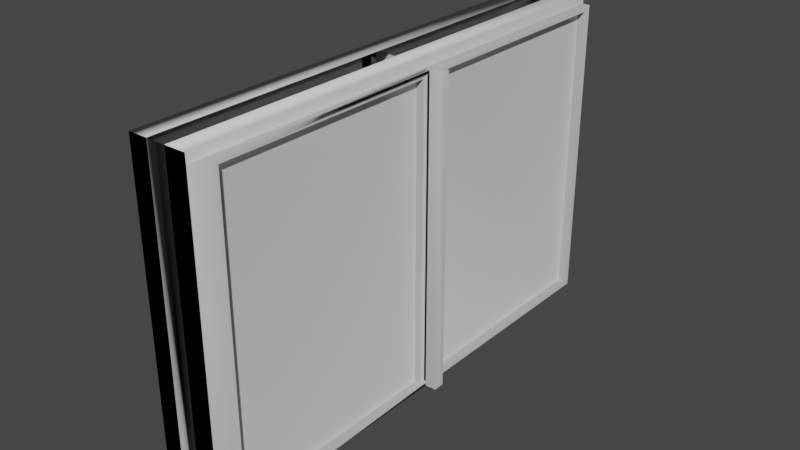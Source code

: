 # Source: Window.blend  (saved by Blender 2.82.7; exported with 4.5.12 LTS)
import bpy
from mathutils import Matrix  # noqa: F401  (used for matrix-valued properties, if any)

bpy.ops.wm.read_factory_settings(use_empty=True)
scene = bpy.context.scene
scene.name = 'Scene'

# ---- collections
col_collection = bpy.data.collections.new('Collection'); scene.collection.children.link(col_collection)

# ---- materials (node trees are filled in below, after node groups)
mat_material_003 = bpy.data.materials.new('Material.003')
mat_material_003.use_transparent_shadow = False
mat_material_004 = bpy.data.materials.new('Material.004')
mat_material_004.use_transparent_shadow = False
mat_material_001 = bpy.data.materials.new('Material.001')
mat_material_001.use_transparent_shadow = False
mat_material_002 = bpy.data.materials.new('Material.002')
mat_material_002.use_transparent_shadow = False

# ---- material node trees
mat_material_003.use_nodes = True; mat_material_003.node_tree.nodes.clear()
_N = mat_material_003.node_tree.nodes; _L = mat_material_003.node_tree.links
n0 = _N.new('ShaderNodeOutputMaterial'); n0.name = 'Material Output'; n0.location = (300, 300)
n1 = _N.new('ShaderNodeBsdfPrincipled'); n1.name = 'Principled BSDF'; n1.location = (10, 300)
n1.distribution = 'GGX'
n1.subsurface_method = 'BURLEY'
n1.inputs[3].default_value = 1.45
n1.inputs[27].default_value = (0.0, 0.0, 0.0, 1.0)
n1.inputs[28].default_value = 1.0
_L.new(n1.outputs[0], n0.inputs[0])
n0.is_active_output = True
mat_material_004.use_nodes = True; mat_material_004.node_tree.nodes.clear()
_N = mat_material_004.node_tree.nodes; _L = mat_material_004.node_tree.links
n0 = _N.new('ShaderNodeOutputMaterial'); n0.name = 'Material Output'; n0.location = (300, 300)
n1 = _N.new('ShaderNodeBsdfPrincipled'); n1.name = 'Principled BSDF'; n1.location = (10, 300)
n1.distribution = 'GGX'
n1.subsurface_method = 'BURLEY'
n1.inputs[3].default_value = 1.45
n1.inputs[27].default_value = (0.0, 0.0, 0.0, 1.0)
n1.inputs[28].default_value = 1.0
_L.new(n1.outputs[0], n0.inputs[0])
n0.is_active_output = True
mat_material_001.use_nodes = True; mat_material_001.node_tree.nodes.clear()
_N = mat_material_001.node_tree.nodes; _L = mat_material_001.node_tree.links
n0 = _N.new('ShaderNodeOutputMaterial'); n0.name = 'Material Output'; n0.location = (300, 300)
n1 = _N.new('ShaderNodeBsdfPrincipled'); n1.name = 'Principled BSDF'; n1.location = (10, 300)
n1.distribution = 'GGX'
n1.subsurface_method = 'BURLEY'
n1.inputs[3].default_value = 1.45
n1.inputs[27].default_value = (0.0, 0.0, 0.0, 1.0)
n1.inputs[28].default_value = 1.0
_L.new(n1.outputs[0], n0.inputs[0])
n0.is_active_output = True
mat_material_002.use_nodes = True; mat_material_002.node_tree.nodes.clear()
_N = mat_material_002.node_tree.nodes; _L = mat_material_002.node_tree.links
n0 = _N.new('ShaderNodeOutputMaterial'); n0.name = 'Material Output'; n0.location = (300, 300)
n1 = _N.new('ShaderNodeBsdfPrincipled'); n1.name = 'Principled BSDF'; n1.location = (10, 300)
n1.distribution = 'GGX'
n1.subsurface_method = 'BURLEY'
n1.inputs[3].default_value = 1.45
n1.inputs[27].default_value = (0.0, 0.0, 0.0, 1.0)
n1.inputs[28].default_value = 1.0
_L.new(n1.outputs[0], n0.inputs[0])
n0.is_active_output = True

# ---- world
world_world = bpy.data.worlds.new('World'); scene.world = world_world
world_world.use_nodes = True; world_world.node_tree.nodes.clear()
_N = world_world.node_tree.nodes; _L = world_world.node_tree.links
n0 = _N.new('ShaderNodeOutputWorld'); n0.name = 'World Output'; n0.location = (300, 300)
n1 = _N.new('ShaderNodeBackground'); n1.name = 'Background'; n1.location = (10, 300)
n1.inputs[0].default_value = (0.05088, 0.05088, 0.05088, 1.0)
_L.new(n1.outputs[0], n0.inputs[0])
n0.is_active_output = True
world_world.color = (0.05088, 0.05088, 0.05088)
world_world.use_sun_shadow = False
world_world.sun_shadow_jitter_overblur = 0.0

# ---- meshes
me_cube_002 = bpy.data.meshes.new('Cube.002')
me_cube_002.from_pydata([(-1.0, -1.0, -1.0), (-1.0, -1.0, 1.0), (-1.0, 1.0, -1.0), (-1.0, 1.0, 1.0), (1.0, -0.05299, 0.9168), (1.0, -0.05299, -0.9168), (1.0, 0.05299, -0.9168), (1.0, 0.05299, 0.9168), (1.0, -0.9168, -0.9168), (0.9477, -1.0, -1.0), (0.9477, -1.0, 1.0), (1.0, -0.9168, 0.9168), (1.0, 0.9168, -0.9168), (0.9477, 0.9474, -1.0), (1.0, 0.9168, 0.9168), (0.9477, 0.9474, 1.0), (1.0, 0.02203, 0.9477), (1.0, 0.02203, -0.9477), (1.0, -0.02203, 0.9477), (1.0, -0.9988, 0.9477), (1.0, 0.9477, 0.9477), (1.0, -0.02203, -0.9477), (1.0, -0.9988, -0.9477), (1.0, 0.9477, -0.9477), (1.655, 0.02203, 0.9477), (1.655, 0.02203, -0.9477), (1.655, -0.02203, 0.9477), (1.655, -0.9477, 0.9477), (1.655, 0.9477, 0.9477), (1.655, -0.02203, -0.9477), (1.655, -0.9477, -0.9477), (1.655, 0.9477, -0.9477), (1.655, 0.05299, 0.9168), (1.655, 0.05299, -0.9168), (1.655, -0.05299, 0.9168), (1.655, -0.9168, 0.9168), (1.655, 0.9168, 0.9168), (1.655, -0.05299, -0.9168), (1.655, -0.9168, -0.9168), (1.655, 0.9168, -0.9168), (2.701, -0.02203, 0.9477), (2.721, -0.001726, 0.9274), (2.721, 0.001726, 0.9274), (2.701, 0.02203, 0.9477), (2.721, 0.001726, -0.9274), (2.701, 0.02203, -0.9477), (2.721, -0.001726, -0.9274), (2.701, -0.02203, -0.9477), (-2.945, -1.0, -1.0), (-2.945, -1.0, 1.0), (-2.945, 1.0, -1.0), (-2.945, 1.0, 1.0), (-5.167, -0.05299, 0.9168), (-5.167, -0.05299, -0.9168), (-5.167, 0.05299, -0.9168), (-5.167, 0.05299, 0.9168), (-5.167, -0.9168, -0.9168), (-5.109, -1.0, -1.0), (-5.109, -1.0, 1.0), (-5.167, -0.9168, 0.9168), (-5.167, 0.9168, -0.9168), (-5.109, 0.9474, -1.0), (-5.167, 0.9168, 0.9168), (-5.109, 0.9474, 1.0), (-5.167, 0.02203, 0.9477), (-5.167, 0.02203, -0.9477), (-5.167, -0.02203, 0.9477), (-5.167, -0.9988, 0.9477), (-5.167, 0.9477, 0.9477), (-5.167, -0.02203, -0.9477), (-5.167, -0.9988, -0.9477), (-5.167, 0.9477, -0.9477), (-5.894, 0.02203, 0.9477), (-5.894, 0.02203, -0.9477), (-5.894, -0.02203, 0.9477), (-5.894, -0.9477, 0.9477), (-5.894, 0.9477, 0.9477), (-5.894, -0.02203, -0.9477), (-5.894, -0.9477, -0.9477), (-5.894, 0.9477, -0.9477), (-5.894, 0.05299, 0.9168), (-5.894, 0.05299, -0.9168), (-5.894, -0.05299, 0.9168), (-5.894, -0.9168, 0.9168), (-5.894, 0.9168, 0.9168), (-5.894, -0.05299, -0.9168), (-5.894, -0.9168, -0.9168), (-5.894, 0.9168, -0.9168), (-7.057, -0.02203, 0.9477), (-7.08, -0.001726, 0.9274), (-7.08, 0.001726, 0.9274), (-7.057, 0.02203, 0.9477), (-7.08, 0.001726, -0.9274), (-7.057, 0.02203, -0.9477), (-7.08, -0.001726, -0.9274), (-7.057, -0.02203, -0.9477)], [], [(17, 16, 43, 45), (9, 10, 1, 0), (15, 3, 1, 10), (12, 14, 7, 6), (2, 3, 15, 13), (71, 23, 13, 61), (9, 13, 23, 22), (15, 10, 19, 20), (67, 19, 10, 58), (2, 13, 9, 0), (22, 23, 17, 21), (11, 8, 5, 4), (20, 19, 18, 16), (5, 8, 38, 37), (19, 22, 30, 27), (20, 16, 24, 28), (7, 14, 36, 32), (18, 19, 27, 26), (11, 4, 34, 35), (6, 7, 32, 33), (23, 20, 28, 31), (80, 74, 77, 81), (35, 34, 26, 27), (32, 36, 28, 24), (37, 38, 30, 29), (39, 33, 25, 31), (55, 82, 74, 80), (36, 39, 31, 28), (38, 35, 27, 30), (22, 21, 29, 30), (12, 6, 33, 39), (17, 23, 31, 25), (4, 5, 37, 34), (21, 18, 26, 29), (14, 12, 39, 36), (16, 17, 25, 24), (8, 11, 35, 38), (18, 21, 47, 40), (16, 18, 40, 43), (21, 17, 45, 47), (41, 42, 43, 40), (42, 44, 45, 43), (44, 46, 47, 45), (46, 41, 40, 47), (44, 42, 41, 46), (65, 93, 91, 64), (57, 48, 49, 58), (63, 58, 49, 51), (60, 54, 55, 62), (50, 61, 63, 51), (68, 20, 23, 71), (57, 70, 71, 61), (63, 68, 67, 58), (70, 22, 19, 67), (50, 48, 57, 61), (70, 69, 65, 71), (59, 52, 53, 56), (68, 64, 66, 67), (53, 85, 86, 56), (67, 75, 78, 70), (68, 76, 72, 64), (55, 80, 84, 62), (66, 74, 75, 67), (59, 83, 82, 52), (54, 85, 82, 55), (71, 79, 76, 68), (81, 73, 72, 80), (83, 75, 74, 82), (80, 72, 76, 84), (85, 77, 78, 86), (87, 79, 73, 81), (81, 77, 85, 54), (84, 76, 79, 87), (86, 78, 75, 83), (70, 78, 77, 69), (60, 87, 81, 54), (65, 73, 79, 71), (52, 82, 85, 53), (69, 77, 74, 66), (62, 84, 87, 60), (64, 72, 73, 65), (56, 86, 83, 59), (66, 88, 95, 69), (64, 91, 88, 66), (69, 95, 93, 65), (89, 88, 91, 90), (90, 91, 93, 92), (92, 93, 95, 94), (94, 95, 88, 89), (92, 94, 89, 90), (25, 33, 54, 81), (33, 32, 55, 54), (32, 24, 80, 55), (24, 25, 81, 80), (37, 25, 33, 29), (29, 33, 32, 26), (26, 32, 24, 34), (34, 37, 25, 24), (61, 13, 15, 63), (63, 15, 20, 68), (58, 10, 9, 57), (57, 9, 22, 70)])
me_cube_002.polygons.foreach_set('use_smooth', [True] * 102)
me_cube_002.polygons.foreach_set('material_index', [0, 0, 0, 1, 0, 0, 0, 0, 0, 0, 0, 1, 0, 0, 0, 0, 0, 0, 0, 0, 0, 2, 0, 0, 0, 0, 2, 0, 0, 0, 0, 0, 0, 0, 0, 0, 0, 0, 0, 0, 0, 0, 0, 0, 0, 2, 2, 2, 3, 2, 0, 2, 2, 0, 2, 2, 3, 2, 2, 2, 2, 2, 2, 2, 2, 2, 2, 2, 2, 2, 2, 2, 2, 2, 2, 2, 2, 2, 2, 2, 2, 2, 2, 2, 2, 2, 2, 2, 2, 2, 2, 2, 2, 2, 2, 2, 2, 2, 0, 0, 0, 0])
_uv = me_cube_002.uv_layers.new(name='UVMap')
_uv.uv.foreach_set('vector', [0.4537, 0.785, 0.4537, 0.6538, 0.5823, 0.6538, 0.5823, 0.785, 0.5851, 0.7115, 0.5851, 0.5731, 0.7324, 0.5731, 0.7324, 0.7115, 0.3064, 0.5226, 0.4537, 0.5226, 0.4537, 0.661, 0.3064, 0.661, 1.631, -0.8015, 1.631, -0.1819, 1.18, -0.1819, 1.18, -0.8015, 0.3025, 0.7994, 0.3025, 0.661, 0.4497, 0.661, 0.4497, 0.7994, 1.0, 0.5731, 1.0, 1.0, 0.996, 0.9964, 0.996, 0.5771, 0.1041, 0.8108, 0.1041, 0.6724, 0.1097, 0.676, 0.1097, 0.8072, 0.3064, 0.5226, 0.3064, 0.661, 0.3025, 0.6574, 0.3025, 0.5262, 0.003952, 0.05034, 0.003952, 0.4772, 3.606e-08, 0.4736, 0.0, 0.05436, 1.803e-08, 0.6724, 0.1041, 0.6724, 0.1041, 0.8108, 0.0, 0.8108, 0.4418, 0.5226, 0.4418, 0.5213, 0.4418, 0.5219, 0.4418, 0.522, 0.2713, 1.438, 0.2713, 2.057, -0.1796, 2.057, -0.1796, 1.438, 0.4418, 0.5201, 0.4418, 0.5213, 0.4418, 0.5207, 0.4418, 0.5207, 0.7819, 0.8324, 0.7819, 0.8922, 0.7324, 0.8922, 0.7324, 0.8324, 0.003952, 0.4772, 0.1473, 0.4772, 0.1473, 0.5226, 0.003952, 0.5226, 0.9252, 0.8269, 0.9252, 0.891, 0.8757, 0.891, 0.8757, 0.8269, 0.8544, 0.5105, 0.9197, 0.5105, 0.9197, 0.5425, 0.8544, 0.5425, 0.05499, 0.8749, 0.05499, 0.8108, 0.1045, 0.8108, 0.1045, 0.8749, 0.7228, 0.7451, 0.6575, 0.7451, 0.6575, 0.7131, 0.7228, 0.7131, 0.5032, 0.9119, 0.5032, 0.785, 0.5526, 0.785, 0.5526, 0.9119, 0.2985, 0.04531, 0.1552, 0.04531, 0.1552, 8.252e-09, 0.2985, 0.0, 0.7404, 0.7968, 0.7348, 0.7983, 0.7348, 0.7055, 0.7404, 0.707, 0.7228, 0.7131, 0.6575, 0.7131, 0.6551, 0.7115, 0.7251, 0.7115, 0.8544, 0.5425, 0.9197, 0.5425, 0.9221, 0.5441, 0.8521, 0.5441, 0.6575, 0.8028, 0.7228, 0.8028, 0.7251, 0.8043, 0.6551, 0.8043, 0.9197, 0.4528, 0.8544, 0.4528, 0.8521, 0.4513, 0.9221, 0.4513, 0.7404, 0.8324, 0.7324, 0.7968, 0.7348, 0.7983, 0.7404, 0.7968, 0.9197, 0.5425, 0.9197, 0.4528, 0.9221, 0.4513, 0.9221, 0.5441, 0.7228, 0.8028, 0.7228, 0.7131, 0.7251, 0.7115, 0.7251, 0.8043, 0.7251, 0.8364, 0.6551, 0.8364, 0.6551, 0.8043, 0.7251, 0.8043, 0.9747, 0.8269, 0.9747, 0.8867, 0.9252, 0.8867, 0.9252, 0.8269, 0.8521, 0.4192, 0.9221, 0.4192, 0.9221, 0.4513, 0.8521, 0.4513, 0.5032, 0.785, 0.5032, 0.9119, 0.4537, 0.9119, 0.4537, 0.785, 0.9427, 0.3936, 0.9427, 0.2624, 0.9922, 0.2624, 0.9922, 0.3936, 0.9921, 0.1312, 0.9921, 0.2581, 0.9426, 0.2581, 0.9426, 0.1312, 0.9921, 0.0, 0.9921, 0.1312, 0.9426, 0.1312, 0.9426, 4.126e-09, 0.3519, 0.7994, 0.3519, 0.9264, 0.3025, 0.9264, 0.3025, 0.7994, 0.5838, 0.5226, 0.5838, 0.6538, 0.4552, 0.6538, 0.4552, 0.5226, 0.9837, 0.5384, 0.9804, 0.5384, 0.9804, 0.4206, 0.9837, 0.4206, 0.4497, 0.661, 0.4531, 0.661, 0.4531, 0.7443, 0.4497, 0.7443, 0.9819, 0.4192, 0.9822, 0.4192, 0.9837, 0.4206, 0.9804, 0.4206, 0.5838, 0.6552, 0.5838, 0.7836, 0.5823, 0.785, 0.5823, 0.6538, 0.4515, 0.7462, 0.4513, 0.7462, 0.4497, 0.7443, 0.4531, 0.7443, 0.4537, 0.6524, 0.4537, 0.524, 0.4552, 0.5226, 0.4552, 0.6538, 0.4515, 0.7462, 0.4515, 0.837, 0.4513, 0.837, 0.4513, 0.7462, 0.7324, 0.7055, 0.7324, 0.5747, 0.8757, 0.5747, 0.8757, 0.7055, 2.253e-08, 0.6724, 0.0, 0.5226, 0.1512, 0.5226, 0.1512, 0.6724, 0.5851, 0.4233, 0.7364, 0.4233, 0.7364, 0.5731, 0.5851, 0.5731, 1.778, 2.003, 1.327, 2.003, 1.327, 1.126, 1.778, 1.126, 0.3025, 0.5226, 0.3025, 0.6724, 0.1512, 0.6724, 0.1512, 0.5226, 0.1552, 0.4722, 0.1552, 0.04531, 0.2985, 0.04531, 0.2985, 0.4722, 0.7291, 0.85, 0.7251, 0.8464, 0.7251, 0.7152, 0.7291, 0.7115, 0.5851, 0.4233, 0.5891, 0.4193, 0.7324, 0.4193, 0.7364, 0.4233, 0.1473, 0.05034, 0.1473, 0.4772, 0.003952, 0.4772, 0.003952, 0.05034, 0.7364, 0.5577, 0.7364, 0.4192, 0.8521, 0.4192, 0.8521, 0.5577, 0.4418, 0.5176, 0.4418, 0.5182, 0.4418, 0.5183, 0.4418, 0.5189, 1.327, 0.2502, 1.778, 0.2502, 1.778, 1.126, 1.327, 1.126, 0.4418, 0.5189, 0.4418, 0.5195, 0.4418, 0.5195, 0.4418, 0.5201, 0.0, 0.8108, 0.05499, 0.8108, 0.05499, 0.8706, 3.606e-08, 0.8706, 0.003952, 0.05034, 0.003952, 0.0, 0.1473, 0.0, 0.1473, 0.05034, 0.2612, 0.8688, 0.2062, 0.8688, 0.2062, 0.8048, 0.2612, 0.8048, 0.7404, 0.8324, 0.7404, 0.7968, 0.8057, 0.7968, 0.8057, 0.8324, 0.1512, 0.8048, 0.2062, 0.8048, 0.2062, 0.8688, 0.1512, 0.8688, 0.4069, 0.7994, 0.4458, 0.7994, 0.4458, 0.8592, 0.4069, 0.8592, 0.9427, 0.3893, 0.8876, 0.3893, 0.8876, 0.2624, 0.9427, 0.2624, 0.2985, 0.4722, 0.2985, 0.5225, 0.1552, 0.5225, 0.1552, 0.4722, 0.5875, 0.8406, 0.5851, 0.8427, 0.5851, 0.7115, 0.5875, 0.7137, 0.8081, 0.7077, 0.8057, 0.7055, 0.8757, 0.7055, 0.8734, 0.7077, 0.5875, 0.7137, 0.5851, 0.7115, 0.6551, 0.7115, 0.6528, 0.7137, 0.8734, 0.8346, 0.8757, 0.8367, 0.8057, 0.8367, 0.8081, 0.8346, 0.6528, 0.8406, 0.6551, 0.8427, 0.5851, 0.8427, 0.5875, 0.8406, 0.3519, 0.8068, 0.3519, 0.8016, 0.3519, 0.7994, 0.4069, 0.8068, 0.6528, 0.7137, 0.6551, 0.7115, 0.6551, 0.8427, 0.6528, 0.8406, 0.8081, 0.8346, 0.8057, 0.8367, 0.8057, 0.7055, 0.8081, 0.7077, 0.1097, 0.7364, 0.1486, 0.7364, 0.1486, 0.8005, 0.1097, 0.8005, 0.4069, 0.8666, 0.3519, 0.8666, 0.3519, 0.8068, 0.4069, 0.8068, 0.1097, 0.6724, 0.1486, 0.6724, 0.1486, 0.7364, 0.1097, 0.7364, 0.9411, 0.5731, 0.996, 0.5731, 0.996, 0.7, 0.9411, 0.7, 0.9426, 0.2624, 0.8876, 0.2624, 0.8876, 0.1312, 0.9426, 0.1312, 0.9221, 0.4192, 0.9771, 0.4192, 0.9771, 0.5462, 0.9221, 0.5462, 0.8876, 4.126e-09, 0.9426, 0.0, 0.9426, 0.1312, 0.8876, 0.1312, 0.996, 0.8269, 0.9411, 0.8269, 0.9411, 0.7, 0.996, 0.7, 0.1512, 0.8048, 0.1512, 0.6739, 0.2945, 0.6739, 0.2945, 0.8048, 0.9771, 0.5517, 0.9771, 0.4208, 0.9804, 0.4208, 0.9804, 0.5517, 0.5583, 0.8775, 0.5583, 0.785, 0.5616, 0.785, 0.5616, 0.8775, 0.9789, 0.4192, 0.9804, 0.4208, 0.9771, 0.4208, 0.9786, 0.4192, 0.8742, 0.5731, 0.8757, 0.5747, 0.7324, 0.5747, 0.734, 0.5731, 0.7309, 0.8399, 0.7324, 0.8413, 0.7291, 0.8413, 0.7306, 0.8399, 0.293, 0.6724, 0.2945, 0.6739, 0.1512, 0.6739, 0.1528, 0.6724, 0.7309, 0.8399, 0.7306, 0.8399, 0.7306, 0.7115, 0.7309, 0.7115, 0.4418, 0.5226, 0.4395, 0.5226, 0.4395, 0.05034, 0.4395, 0.0, 0.4395, 0.5226, 0.3008, 0.5226, 0.3008, 0.05034, 0.4395, 0.05034, 0.3008, 0.5226, 0.2985, 0.5226, 0.3008, 0.0, 0.3008, 0.05034, 0.5851, 0.5225, 0.4418, 0.5225, 0.4442, 6.601e-08, 0.5828, 0.0, 0.5838, 0.5226, 0.5839, 0.5247, 0.5839, 0.5226, 0.5839, 0.5247, 0.3002, 0.6724, 0.2945, 0.6745, 0.2945, 0.8014, 0.3002, 0.8036, 0.5839, 0.5247, 0.5839, 0.5268, 0.5839, 0.5247, 0.5838, 0.5268, 0.5526, 0.8762, 0.5526, 0.7865, 0.5583, 0.785, 0.5583, 0.8777, 0.5851, 0.4193, 0.5851, 1.65e-08, 0.7364, 0.0, 0.7364, 0.4193, 0.1512, 0.4681, 0.1512, 0.04889, 0.1552, 0.04531, 0.1552, 0.4722, 0.8876, 0.0, 0.8876, 0.4192, 0.7364, 0.4192, 0.7364, 0.0, 0.1512, 0.05436, 0.1512, 0.4736, 0.1473, 0.4772, 0.1473, 0.05034])
me_cube_002.materials.append(mat_material_003)
me_cube_002.materials.append(mat_material_004)
me_cube_002.materials.append(mat_material_001)
me_cube_002.materials.append(mat_material_002)
me_cube_002.use_remesh_fix_poles = True
me_cube_002.use_remesh_preserve_attributes = False
me_cube_002.use_mirror_vertex_groups = False
me_cube_002.update()

# ---- objects
ob_cube_001 = bpy.data.objects.new('Cube.001', me_cube_002)

# ---- transforms, parenting, visibility, modifiers, constraints
ob_cube_001.location = (-0.1059, 0.0, 0.0)
ob_cube_001.scale = (-0.05931, 1.563, 1.0)
ob_cube_001.lineart.crease_threshold = 0.0

# ---- collection membership
col_collection.objects.link(ob_cube_001)

# ---- scene / render settings (as saved in the file)
scene.frame_start = 1; scene.frame_end = 250; scene.frame_set(1)
scene.render.engine = 'BLENDER_EEVEE_NEXT'
scene.cycles.use_denoising = False
scene.cycles.samples = 128
scene.cycles.sampling_pattern = 'TABULATED_SOBOL'
scene.cycles.use_adaptive_sampling = False
scene.cycles.use_light_tree = False
scene.view_settings.view_transform = 'Filmic'
bpy.context.view_layer.update()

# ---- added for rendering (the .blend has no active camera and no usable light): camera, sun
cam_auto = bpy.data.cameras.new('AutoCamera')
cam_auto.lens = 50.0
cam_auto.sensor_width = 36.0
cam_auto.clip_end = 1000.0
ob_auto_camera = bpy.data.objects.new('AutoCamera', cam_auto)
scene.collection.objects.link(ob_auto_camera)
ob_auto_camera.location = (3.49834, -4.16999, 2.77999)
ob_auto_camera.rotation_euler = (1.09748, -7.21219e-08, 0.694738)
scene.camera = ob_auto_camera
light_auto_sun = bpy.data.lights.new('AutoSun', 'SUN')
light_auto_sun.energy = 3.0
light_auto_sun.angle = 0.0523599
ob_auto_sun = bpy.data.objects.new('AutoSun', light_auto_sun)
scene.collection.objects.link(ob_auto_sun)
ob_auto_sun.rotation_euler = (0.872665, 0.174533, 0.523599)
bpy.context.view_layer.update()
